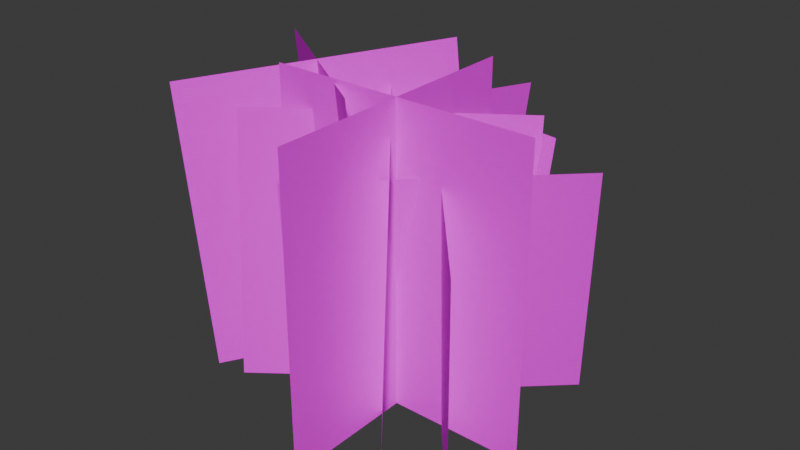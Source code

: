 # Source: GrassPatch01b.blend  (saved by Blender 4.2.66; exported with 4.5.12 LTS)
import bpy
from mathutils import Matrix  # noqa: F401  (used for matrix-valued properties, if any)

bpy.ops.wm.read_factory_settings(use_empty=True)
scene = bpy.context.scene
scene.name = 'Scene'

# ---- collections
col_collection = bpy.data.collections.new('Collection'); scene.collection.children.link(col_collection)

# ---- images (referenced by path relative to the original .blend; pixels are not part of the script)
import os
ASSET_DIR = os.environ.get("B2B_ASSET_DIR", "")  # directory of the original .blend (textures are referenced by path, not embedded)
HERE = os.path.dirname(os.path.abspath(__file__))  # packed textures are extracted next to this script under _unpacked/

def load_image(name, relpath, width, height, colorspace="sRGB"):
    """Load a texture the original file referenced (path relative to the .blend, or extracted next to this script)."""
    p = next((c for c in (os.path.join(HERE, relpath), os.path.join(ASSET_DIR, relpath)) if relpath and os.path.exists(c)), "")
    if p:
        img = bpy.data.images.load(p, check_existing=True)
        img.name = name
    else:  # same state as the original file: an image datablock whose file is absent (Cycles renders it pink)
        img = bpy.data.images.new(name, width, height)
        img.source = "FILE"
        img.filepath = "//" + (relpath or name)
    img.colorspace_settings.name = colorspace
    return img
img_grassatlas01_tga = load_image('GrassAtlas01.tga', 'GrassAtlas01.tga', 1024, 1024, 'sRGB')

# ---- materials (node trees are filled in below, after node groups)
mat_primary = bpy.data.materials.new('Primary')
mat_primary.alpha_threshold = 0.0
mat_primary.use_transparent_shadow = False
mat_primary.roughness = 0.5
mat_primary.line_color = (0.0, 0.0, 0.0, 1.0)

# ---- material node trees
mat_primary.use_nodes = True; mat_primary.node_tree.nodes.clear()
_N = mat_primary.node_tree.nodes; _L = mat_primary.node_tree.links
n0 = _N.new('ShaderNodeOutputMaterial'); n0.name = 'Material Output'; n0.location = (300, 300)
n1 = _N.new('ShaderNodeBsdfPrincipled'); n1.name = 'Principled BSDF'; n1.location = (10, 300)
n1.inputs[3].default_value = 1.45
n1.inputs[13].default_value = 0.005
n2 = _N.new('ShaderNodeTexImage'); n2.name = 'Image Texture'; n2.location = (-280, 280)
n2.image = img_grassatlas01_tga
n2.interpolation = 'Closest'
_L.new(n1.outputs[0], n0.inputs[0])
_L.new(n2.outputs[0], n1.inputs[0])
n0.is_active_output = True

# ---- world
world_world = bpy.data.worlds.new('World'); scene.world = world_world
world_world.use_nodes = True; world_world.node_tree.nodes.clear()
_N = world_world.node_tree.nodes; _L = world_world.node_tree.links
n0 = _N.new('ShaderNodeOutputWorld'); n0.name = 'World Output'; n0.location = (300, 300)
n1 = _N.new('ShaderNodeBackground'); n1.name = 'Background'; n1.location = (10, 300)
n1.inputs[0].default_value = (0.05088, 0.05088, 0.05088, 1.0)
_L.new(n1.outputs[0], n0.inputs[0])
n0.is_active_output = True
world_world.color = (0.05088, 0.05088, 0.05088)
world_world.use_sun_shadow = False
world_world.sun_shadow_jitter_overblur = 0.0

# ---- meshes
me_plane = bpy.data.meshes.new('Plane')
me_plane.from_pydata([(0.6414, -0.1414, 1.129), (0.6414, -0.1414, 0.0), (-0.3586, -0.1414, 1.129), (-0.3586, -0.1414, 0.0), (0.1414, 0.3586, 1.129), (0.1414, 0.3586, 2.98e-08), (0.1414, -0.6414, 1.129), (0.1414, -0.6414, 2.98e-08), (0.02541, -0.2442, 1.126), (0.1335, -0.2276, 0.03868), (-0.7767, 0.348, 1.048), (-0.6685, 0.3646, -0.03868), (-0.08196, 0.4547, 1.126), (0.02617, 0.4713, 0.03868), (-0.6693, -0.3509, 1.048), (-0.5612, -0.3343, -0.03868), (0.61, -0.4711, 0.8123), (0.5296, -0.3568, -0.07391), (-0.04491, 0.2699, 0.9601), (-0.1253, 0.3843, 0.07391), (0.6583, 0.2291, 0.8983), (0.5779, 0.3434, 0.01208), (-0.09318, -0.4303, 0.8741), (-0.1736, -0.3159, -0.01208), (0.38, 0.2739, -0.01869), (0.3652, 0.3416, 0.9789), (-0.3871, -0.3668, 0.01339), (-0.4019, -0.2991, 1.011), (0.3171, -0.4288, 0.02804), (0.3023, -0.3612, 1.026), (-0.3242, 0.336, -0.03335), (-0.339, 0.4036, 0.9643), (-0.03568, 0.8751, 0.8529), (-0.06721, 0.7349, -0.07391), (-0.123, -0.11, 1.001), (-0.1545, -0.2503, 0.07391), (-0.5771, 0.4285, 0.9389), (-0.6086, 0.2883, 0.01208), (0.4184, 0.3366, 0.9148), (0.3869, 0.1964, -0.01208)], [], [(0, 1, 3, 2), (4, 5, 7, 6), (8, 9, 11, 10), (12, 13, 15, 14), (16, 17, 19, 18), (20, 21, 23, 22), (27, 26, 24, 25), (31, 30, 28, 29), (32, 33, 35, 34), (36, 37, 39, 38)])
_uv = me_plane.uv_layers.new(name='UVMap')
_uv.uv.foreach_set('vector', [0.5, 1.0, 0.5, 0.0, 1.0, 0.0, 1.0, 1.0, 0.5, 1.0, 0.5, 0.0, 1.0, 0.0, 1.0, 1.0, 0.5, 1.0, 0.5, 0.0, 1.0, 0.0, 1.0, 1.0, 0.5, 1.0, 0.5, 0.0, 1.0, 0.0, 1.0, 1.0, 0.0, 1.0, 0.0, 0.0, 0.5, 0.0, 0.5, 1.0, 0.0, 1.0, 0.0, 0.0, 0.5, 0.0, 0.5, 1.0, 0.0, 1.0, 0.0, 0.0, 0.5, 0.0, 0.5, 1.0, 0.0, 1.0, 0.0, 0.0, 0.5, 0.0, 0.5, 1.0, 0.0, 1.0, 0.0, 0.0, 0.5, 0.0, 0.5, 1.0, 0.0, 1.0, 0.0, 0.0, 0.5, 0.0, 0.5, 1.0])
me_plane.materials.append(mat_primary)
me_plane.update()

# ---- objects
ob_grasspatch01b = bpy.data.objects.new('GrassPatch01b', me_plane)

# ---- transforms, parenting, visibility, modifiers, constraints
ob_grasspatch01b.location = (0.0, 0.0, 0.0)

# ---- collection membership
col_collection.objects.link(ob_grasspatch01b)

# ---- scene / render settings (as saved in the file)
scene.frame_start = 1; scene.frame_end = 250; scene.frame_set(1)
scene.render.engine = 'BLENDER_EEVEE_NEXT'
scene.cycles.sampling_pattern = 'TABULATED_SOBOL'
bpy.context.view_layer.update()

# ---- added for rendering (the .blend has no active camera and no usable light): camera, sun
cam_auto = bpy.data.cameras.new('AutoCamera')
cam_auto.lens = 50.0
cam_auto.sensor_width = 36.0
cam_auto.clip_end = 1000.0
ob_auto_camera = bpy.data.objects.new('AutoCamera', cam_auto)
scene.collection.objects.link(ob_auto_camera)
ob_auto_camera.location = (2.17013, -2.55833, 2.31091)
ob_auto_camera.rotation_euler = (1.09748, -7.21219e-08, 0.694738)
scene.camera = ob_auto_camera
light_auto_sun = bpy.data.lights.new('AutoSun', 'SUN')
light_auto_sun.energy = 3.0
light_auto_sun.angle = 0.0523599
ob_auto_sun = bpy.data.objects.new('AutoSun', light_auto_sun)
scene.collection.objects.link(ob_auto_sun)
ob_auto_sun.rotation_euler = (0.872665, 0.174533, 0.523599)
bpy.context.view_layer.update()
